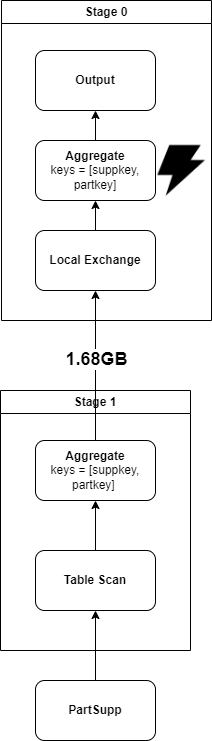

The diagram above was exported from draw.io. Its source (the exported page's mxGraphModel, read from the mxfile embedded in the PNG):
<mxGraphModel dx="2266" dy="877" grid="1" gridSize="10" guides="1" tooltips="1" connect="1" arrows="1" fold="1" page="1" pageScale="1" pageWidth="827" pageHeight="1169" math="0" shadow="0">
  <root>
    <mxCell id="0" />
    <mxCell id="1" parent="0" />
    <mxCell id="yLwDr2I2qwveIQNhpc3Y-11" value="Stage 0" style="swimlane;whiteSpace=wrap;html=1;startSize=23;" parent="1" vertex="1">
      <mxGeometry x="320" y="840" width="210" height="320" as="geometry" />
    </mxCell>
    <mxCell id="yLwDr2I2qwveIQNhpc3Y-12" value="&lt;b&gt;Output&lt;/b&gt;" style="rounded=1;whiteSpace=wrap;html=1;" parent="yLwDr2I2qwveIQNhpc3Y-11" vertex="1">
      <mxGeometry x="34" y="50" width="120" height="60" as="geometry" />
    </mxCell>
    <mxCell id="yLwDr2I2qwveIQNhpc3Y-28" style="edgeStyle=orthogonalEdgeStyle;rounded=0;orthogonalLoop=1;jettySize=auto;html=1;" parent="yLwDr2I2qwveIQNhpc3Y-11" source="yLwDr2I2qwveIQNhpc3Y-13" target="yLwDr2I2qwveIQNhpc3Y-12" edge="1">
      <mxGeometry relative="1" as="geometry" />
    </mxCell>
    <mxCell id="yLwDr2I2qwveIQNhpc3Y-13" value="&lt;b&gt;Aggregate&lt;/b&gt;&lt;div&gt;keys = [suppkey, partkey]&lt;/div&gt;" style="rounded=1;whiteSpace=wrap;html=1;" parent="yLwDr2I2qwveIQNhpc3Y-11" vertex="1">
      <mxGeometry x="34" y="140" width="120" height="60" as="geometry" />
    </mxCell>
    <mxCell id="yLwDr2I2qwveIQNhpc3Y-26" style="edgeStyle=orthogonalEdgeStyle;rounded=0;orthogonalLoop=1;jettySize=auto;html=1;entryX=0.5;entryY=1;entryDx=0;entryDy=0;" parent="yLwDr2I2qwveIQNhpc3Y-11" source="yLwDr2I2qwveIQNhpc3Y-14" target="yLwDr2I2qwveIQNhpc3Y-13" edge="1">
      <mxGeometry relative="1" as="geometry" />
    </mxCell>
    <mxCell id="yLwDr2I2qwveIQNhpc3Y-14" value="&lt;b&gt;Local Exchange&lt;/b&gt;" style="rounded=1;whiteSpace=wrap;html=1;" parent="yLwDr2I2qwveIQNhpc3Y-11" vertex="1">
      <mxGeometry x="34" y="230" width="120" height="60" as="geometry" />
    </mxCell>
    <mxCell id="yR79EcA6VE_aHLL860Jc-14" value="" style="shape=image;html=1;verticalAlign=top;verticalLabelPosition=bottom;labelBackgroundColor=#ffffff;imageAspect=0;aspect=fixed;image=https://cdn3.iconfinder.com/data/icons/energy-and-power-glyph-24-px/24/Bolt_flashlight_lightning_power_thunder-128.png" parent="yLwDr2I2qwveIQNhpc3Y-11" vertex="1">
      <mxGeometry x="150" y="140" width="60" height="60" as="geometry" />
    </mxCell>
    <mxCell id="yLwDr2I2qwveIQNhpc3Y-19" value="Stage 1" style="swimlane;whiteSpace=wrap;html=1;" parent="1" vertex="1">
      <mxGeometry x="319" y="1230" width="190" height="260" as="geometry" />
    </mxCell>
    <mxCell id="yLwDr2I2qwveIQNhpc3Y-20" value="&lt;b&gt;Table Scan&lt;/b&gt;" style="rounded=1;whiteSpace=wrap;html=1;" parent="yLwDr2I2qwveIQNhpc3Y-19" vertex="1">
      <mxGeometry x="35" y="160" width="120" height="60" as="geometry" />
    </mxCell>
    <mxCell id="yR79EcA6VE_aHLL860Jc-2" value="&lt;b&gt;Aggregate&lt;/b&gt;&lt;div&gt;keys = [suppkey, partkey]&amp;nbsp;&lt;/div&gt;" style="rounded=1;whiteSpace=wrap;html=1;" parent="yLwDr2I2qwveIQNhpc3Y-19" vertex="1">
      <mxGeometry x="35" y="50" width="120" height="60" as="geometry" />
    </mxCell>
    <mxCell id="yR79EcA6VE_aHLL860Jc-3" style="edgeStyle=orthogonalEdgeStyle;rounded=0;orthogonalLoop=1;jettySize=auto;html=1;" parent="yLwDr2I2qwveIQNhpc3Y-19" source="yLwDr2I2qwveIQNhpc3Y-20" target="yR79EcA6VE_aHLL860Jc-2" edge="1">
      <mxGeometry relative="1" as="geometry" />
    </mxCell>
    <mxCell id="yLwDr2I2qwveIQNhpc3Y-24" style="edgeStyle=orthogonalEdgeStyle;rounded=0;orthogonalLoop=1;jettySize=auto;html=1;entryX=0.5;entryY=1;entryDx=0;entryDy=0;" parent="1" source="yLwDr2I2qwveIQNhpc3Y-21" target="yLwDr2I2qwveIQNhpc3Y-20" edge="1">
      <mxGeometry relative="1" as="geometry" />
    </mxCell>
    <mxCell id="yLwDr2I2qwveIQNhpc3Y-21" value="&lt;b&gt;PartSupp&lt;/b&gt;" style="rounded=1;whiteSpace=wrap;html=1;" parent="1" vertex="1">
      <mxGeometry x="354" y="1520" width="120" height="60" as="geometry" />
    </mxCell>
    <mxCell id="yR79EcA6VE_aHLL860Jc-4" style="edgeStyle=orthogonalEdgeStyle;rounded=0;orthogonalLoop=1;jettySize=auto;html=1;entryX=0.5;entryY=1;entryDx=0;entryDy=0;" parent="1" source="yR79EcA6VE_aHLL860Jc-2" target="yLwDr2I2qwveIQNhpc3Y-14" edge="1">
      <mxGeometry relative="1" as="geometry" />
    </mxCell>
    <mxCell id="yR79EcA6VE_aHLL860Jc-5" value="&lt;b&gt;&lt;font style=&quot;font-size: 18px;&quot;&gt;1.68GB&lt;/font&gt;&lt;/b&gt;" style="edgeLabel;html=1;align=center;verticalAlign=middle;resizable=0;points=[];" parent="yR79EcA6VE_aHLL860Jc-4" vertex="1" connectable="0">
      <mxGeometry x="0.2308" y="2" relative="1" as="geometry">
        <mxPoint x="2" y="10" as="offset" />
      </mxGeometry>
    </mxCell>
  </root>
</mxGraphModel>